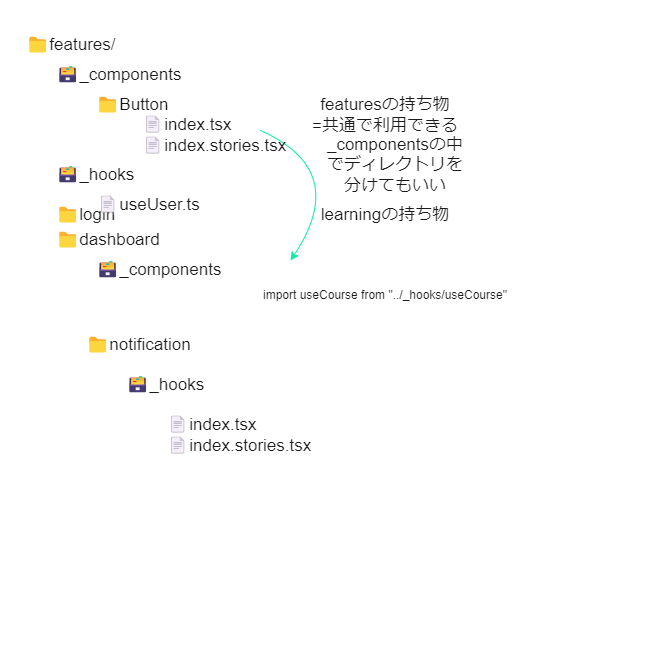

The diagram above was exported from draw.io. Its source (the exported page's mxGraphModel, read from the mxfile embedded in the PNG):
<mxGraphModel dx="462" dy="600" grid="1" gridSize="10" guides="1" tooltips="1" connect="1" arrows="1" fold="1" page="1" pageScale="1" pageWidth="827" pageHeight="1169" math="0" shadow="0">
  <root>
    <mxCell id="0" />
    <mxCell id="1" parent="0" />
    <mxCell id="11" value="" style="rounded=1;whiteSpace=wrap;html=1;fontSize=17;fontColor=#1A1A1A;fillColor=none;" vertex="1" parent="1">
      <mxGeometry x="250" y="190" width="290" height="80" as="geometry" />
    </mxCell>
    <mxCell id="16" value="" style="rounded=1;whiteSpace=wrap;html=1;fontSize=17;fontColor=#1A1A1A;fillColor=none;" vertex="1" parent="1">
      <mxGeometry x="250" y="275" width="290" height="80" as="geometry" />
    </mxCell>
    <mxCell id="9" value="" style="rounded=1;whiteSpace=wrap;html=1;fontSize=17;fontColor=#1A1A1A;fillColor=none;" vertex="1" parent="1">
      <mxGeometry x="240" y="180" width="290" height="80" as="geometry" />
    </mxCell>
    <mxCell id="2" value="" style="rounded=0;whiteSpace=wrap;html=1;fillColor=#FFFFFF;strokeColor=none;movable=0;resizable=0;rotatable=0;deletable=0;editable=0;connectable=0;" vertex="1" parent="1">
      <mxGeometry x="80" y="110" width="650" height="670" as="geometry" />
    </mxCell>
    <mxCell id="3" value="📁features/" style="text;strokeColor=none;fillColor=none;align=left;verticalAlign=middle;spacingLeft=4;spacingRight=4;overflow=hidden;points=[[0,0.5],[1,0.5]];portConstraint=eastwest;rotatable=0;whiteSpace=wrap;html=1;fontColor=#1A1A1A;fontSize=17;" vertex="1" parent="1">
      <mxGeometry x="100" y="140" width="120" height="30" as="geometry" />
    </mxCell>
    <mxCell id="5" value="🗃_hooks" style="text;strokeColor=none;fillColor=none;align=left;verticalAlign=middle;spacingLeft=4;spacingRight=4;overflow=hidden;points=[[0,0.5],[1,0.5]];portConstraint=eastwest;rotatable=0;whiteSpace=wrap;html=1;fontColor=#1A1A1A;fontSize=17;" vertex="1" parent="1">
      <mxGeometry x="130" y="270" width="130" height="30" as="geometry" />
    </mxCell>
    <mxCell id="7" value="📁dashboard" style="text;strokeColor=none;fillColor=none;align=left;verticalAlign=middle;spacingLeft=4;spacingRight=4;overflow=hidden;points=[[0,0.5],[1,0.5]];portConstraint=eastwest;rotatable=0;whiteSpace=wrap;html=1;fontColor=#1A1A1A;fontSize=17;" vertex="1" parent="1">
      <mxGeometry x="130" y="335" width="130" height="30" as="geometry" />
    </mxCell>
    <mxCell id="10" value="featuresの持ち物&lt;br&gt;=共通で利用できる" style="text;html=1;strokeColor=none;fillColor=none;align=center;verticalAlign=middle;whiteSpace=wrap;rounded=0;fontSize=17;fontColor=#1A1A1A;" vertex="1" parent="1">
      <mxGeometry x="390" y="210" width="150" height="30" as="geometry" />
    </mxCell>
    <mxCell id="12" value="🗃_components" style="text;strokeColor=none;fillColor=none;align=left;verticalAlign=middle;spacingLeft=4;spacingRight=4;overflow=hidden;points=[[0,0.5],[1,0.5]];portConstraint=eastwest;rotatable=0;whiteSpace=wrap;html=1;fontColor=#1A1A1A;fontSize=17;" vertex="1" parent="1">
      <mxGeometry x="130" y="170" width="150" height="30" as="geometry" />
    </mxCell>
    <mxCell id="13" value="🗃_hooks" style="text;strokeColor=none;fillColor=none;align=left;verticalAlign=middle;spacingLeft=4;spacingRight=4;overflow=hidden;points=[[0,0.5],[1,0.5]];portConstraint=eastwest;rotatable=0;whiteSpace=wrap;html=1;fontColor=#1A1A1A;fontSize=17;" vertex="1" parent="1">
      <mxGeometry x="200" y="480" width="130" height="30" as="geometry" />
    </mxCell>
    <mxCell id="14" value="learningの持ち物" style="text;html=1;strokeColor=none;fillColor=none;align=center;verticalAlign=middle;whiteSpace=wrap;rounded=0;fontSize=17;fontColor=#1A1A1A;" vertex="1" parent="1">
      <mxGeometry x="390" y="310" width="150" height="30" as="geometry" />
    </mxCell>
    <mxCell id="18" value="📁notification" style="text;strokeColor=none;fillColor=none;align=left;verticalAlign=middle;spacingLeft=4;spacingRight=4;overflow=hidden;points=[[0,0.5],[1,0.5]];portConstraint=eastwest;rotatable=0;whiteSpace=wrap;html=1;fontColor=#1A1A1A;fontSize=17;" vertex="1" parent="1">
      <mxGeometry x="160" y="440" width="130" height="30" as="geometry" />
    </mxCell>
    <mxCell id="20" value="" style="curved=1;endArrow=classic;html=1;fontSize=17;fontColor=#1A1A1A;startArrow=none;strokeColor=#05F0A2;exitX=0.735;exitY=0.4;exitDx=0;exitDy=0;exitPerimeter=0;" edge="1" parent="1" source="28">
      <mxGeometry width="50" height="50" relative="1" as="geometry">
        <mxPoint x="370" y="330" as="sourcePoint" />
        <mxPoint x="370" y="370" as="targetPoint" />
        <Array as="points">
          <mxPoint x="430" y="280" />
        </Array>
      </mxGeometry>
    </mxCell>
    <mxCell id="23" value="_componentsの中でディレクトリを分けてもいい" style="text;html=1;strokeColor=none;fillColor=none;align=center;verticalAlign=middle;whiteSpace=wrap;rounded=0;fontSize=17;fontColor=#1A1A1A;" vertex="1" parent="1">
      <mxGeometry x="400" y="260" width="150" height="30" as="geometry" />
    </mxCell>
    <mxCell id="24" value="import useCourse from &quot;../_hooks/useCourse&quot;" style="text;html=1;strokeColor=none;fillColor=none;align=center;verticalAlign=middle;whiteSpace=wrap;rounded=0;fontSize=12;fontColor=#1A1A1A;" vertex="1" parent="1">
      <mxGeometry x="330" y="390" width="270" height="30" as="geometry" />
    </mxCell>
    <mxCell id="26" value="🗃_components" style="text;strokeColor=none;fillColor=none;align=left;verticalAlign=middle;spacingLeft=4;spacingRight=4;overflow=hidden;points=[[0,0.5],[1,0.5]];portConstraint=eastwest;rotatable=0;whiteSpace=wrap;html=1;fontColor=#1A1A1A;fontSize=17;" vertex="1" parent="1">
      <mxGeometry x="170" y="365" width="150" height="30" as="geometry" />
    </mxCell>
    <mxCell id="27" value="📁Button" style="text;strokeColor=none;fillColor=none;align=left;verticalAlign=middle;spacingLeft=4;spacingRight=4;overflow=hidden;points=[[0,0.5],[1,0.5]];portConstraint=eastwest;rotatable=0;whiteSpace=wrap;html=1;fontColor=#1A1A1A;fontSize=17;" vertex="1" parent="1">
      <mxGeometry x="170" y="200" width="130" height="30" as="geometry" />
    </mxCell>
    <mxCell id="28" value="📄index.tsx&lt;br&gt;📄index.stories.tsx" style="text;strokeColor=none;fillColor=none;align=left;verticalAlign=middle;spacingLeft=4;spacingRight=4;overflow=hidden;points=[[0,0.5],[1,0.5]];portConstraint=eastwest;rotatable=0;whiteSpace=wrap;html=1;fontColor=#1A1A1A;fontSize=17;" vertex="1" parent="1">
      <mxGeometry x="215" y="220" width="170" height="50" as="geometry" />
    </mxCell>
    <mxCell id="29" value="📁login" style="text;strokeColor=none;fillColor=none;align=left;verticalAlign=middle;spacingLeft=4;spacingRight=4;overflow=hidden;points=[[0,0.5],[1,0.5]];portConstraint=eastwest;rotatable=0;whiteSpace=wrap;html=1;fontColor=#1A1A1A;fontSize=17;" vertex="1" parent="1">
      <mxGeometry x="130" y="310" width="130" height="30" as="geometry" />
    </mxCell>
    <mxCell id="30" value="📄useUser.ts" style="text;strokeColor=none;fillColor=none;align=left;verticalAlign=middle;spacingLeft=4;spacingRight=4;overflow=hidden;points=[[0,0.5],[1,0.5]];portConstraint=eastwest;rotatable=0;whiteSpace=wrap;html=1;fontColor=#1A1A1A;fontSize=17;" vertex="1" parent="1">
      <mxGeometry x="170" y="300" width="130" height="30" as="geometry" />
    </mxCell>
    <mxCell id="31" value="📄index.tsx&lt;br&gt;📄index.stories.tsx" style="text;strokeColor=none;fillColor=none;align=left;verticalAlign=middle;spacingLeft=4;spacingRight=4;overflow=hidden;points=[[0,0.5],[1,0.5]];portConstraint=eastwest;rotatable=0;whiteSpace=wrap;html=1;fontColor=#1A1A1A;fontSize=17;" vertex="1" parent="1">
      <mxGeometry x="240" y="520" width="170" height="50" as="geometry" />
    </mxCell>
  </root>
</mxGraphModel>